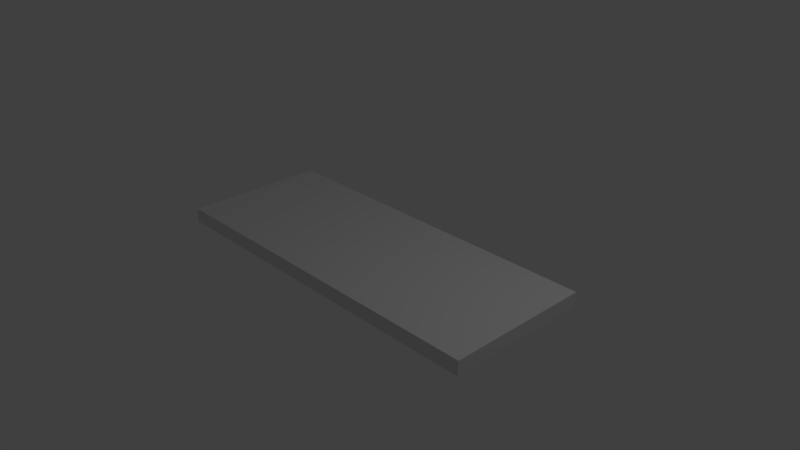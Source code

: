 # Source: attatchment_plates.blend  (saved by Blender 2.79.0; exported with 4.5.12 LTS)
import bpy
from mathutils import Matrix  # noqa: F401  (used for matrix-valued properties, if any)

bpy.ops.wm.read_factory_settings(use_empty=True)
scene = bpy.context.scene
scene.name = 'Scene'

# ---- collections
col_collection_1 = bpy.data.collections.new('Collection 1'); scene.collection.children.link(col_collection_1)

# ---- materials (node trees are filled in below, after node groups)
mat_material = bpy.data.materials.new('Material')
mat_material.alpha_threshold = 0.0
mat_material.use_transparent_shadow = False
mat_material.roughness = 0.5
mat_material.line_color = (0.0, 0.0, 0.0, 1.0)

# ---- material node trees

# ---- world
world_world = bpy.data.worlds.new('World'); scene.world = world_world
world_world.color = (0.05088, 0.05088, 0.05088)
world_world.use_sun_shadow = False
world_world.sun_shadow_jitter_overblur = 0.0
world_world.cycles.sampling_method = 'MANUAL'

# ---- cameras
cam_camera = bpy.data.cameras.new('Camera')
cam_camera.clip_end = 100.0
cam_camera.lens = 35.0
cam_camera.sensor_width = 32.0
cam_camera.sensor_height = 18.0
cam_camera.ortho_scale = 7.314
cam_camera.dof.focus_distance = 0.0
cam_camera.dof.aperture_fstop = 128.0

# ---- lights
light_lamp = bpy.data.lights.new('Lamp', 'POINT')
light_lamp.transmission_factor = 0.0
light_lamp.cutoff_distance = 30.0
light_lamp.energy = 100.0
light_lamp.shadow_buffer_clip_start = 1.001
light_lamp.shadow_soft_size = 0.1
light_lamp.shadow_maximum_resolution = 0.006
light_lamp.use_absolute_resolution = True

# ---- meshes
me_cube = bpy.data.meshes.new('Cube')
me_cube.from_pydata([(1.0, 1.0, -1.0), (1.0, -1.0, -1.0), (-1.0, -1.0, -1.0), (-1.0, 1.0, -1.0), (1.0, 1.0, 1.0), (1.0, -1.0, 1.0), (-1.0, -1.0, 1.0), (-1.0, 1.0, 1.0)], [], [(0, 1, 2, 3), (4, 7, 6, 5), (0, 4, 5, 1), (1, 5, 6, 2), (2, 6, 7, 3), (4, 0, 3, 7)])
me_cube.materials.append(mat_material)
me_cube.use_remesh_preserve_volume = False
me_cube.use_remesh_preserve_attributes = False
me_cube.use_mirror_vertex_groups = False
me_cube.update()

# ---- objects
ob_cube = bpy.data.objects.new('Cube', me_cube)
ob_lamp = bpy.data.objects.new('Lamp', light_lamp)
ob_camera = bpy.data.objects.new('Camera', cam_camera)

# ---- transforms, parenting, visibility, modifiers, constraints
ob_cube.location = (0.0, 0.01217, 0.0)
ob_cube.scale = (2.5, 1.0, 0.1)
ob_cube.lock_rotations_4d = False
ob_cube.empty_display_type = 'ARROWS'
ob_cube.lineart.crease_threshold = 0.0
ob_lamp.location = (4.076, 1.005, 5.904)
ob_lamp.rotation_euler = (0.6503, 0.05522, 1.866)
ob_lamp.lock_rotations_4d = False
ob_lamp.empty_display_type = 'ARROWS'
ob_lamp.color = (0.0, 0.0, 0.0, 0.0)
ob_lamp.lineart.crease_threshold = 0.0
ob_camera.location = (7.481, -6.508, 5.344)
ob_camera.rotation_euler = (1.109, 0.0, 0.8149)
ob_camera.lock_rotations_4d = False
ob_camera.empty_display_type = 'ARROWS'
ob_camera.color = (0.0, 0.0, 0.0, 0.0)
ob_camera.display_type = 'WIRE'
ob_camera.lineart.crease_threshold = 0.0

# ---- collection membership
col_collection_1.objects.link(ob_cube)
col_collection_1.objects.link(ob_lamp)
col_collection_1.objects.link(ob_camera)

# ---- scene / render settings (as saved in the file)
scene.camera = ob_camera
scene.frame_start = 1; scene.frame_end = 250; scene.frame_set(1)
scene.render.engine = 'BLENDER_EEVEE_NEXT'
scene.render.resolution_percentage = 50
scene.render.dither_intensity = 0.0
scene.cycles.use_denoising = False
scene.cycles.samples = 128
scene.cycles.sampling_pattern = 'TABULATED_SOBOL'
scene.cycles.use_adaptive_sampling = False
scene.cycles.use_light_tree = False
scene.cycles.blur_glossy = 0.0
scene.cycles.sample_clamp_indirect = 0.0
scene.view_settings.view_transform = 'Standard'
bpy.context.view_layer.update()
